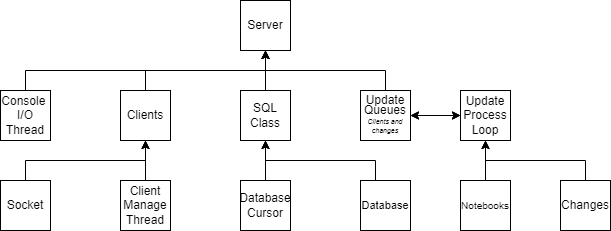

The diagram above was exported from draw.io. Its source (the exported page's mxGraphModel, read from the mxfile embedded in the PNG):
<mxGraphModel dx="677" dy="363" grid="1" gridSize="10" guides="1" tooltips="1" connect="1" arrows="1" fold="1" page="1" pageScale="1" pageWidth="850" pageHeight="1100" math="0" shadow="0">
  <root>
    <mxCell id="0" />
    <mxCell id="1" parent="0" />
    <mxCell id="wdxk8h2Vng6ZeQHqdTnk-1" value="Server" style="whiteSpace=wrap;html=1;aspect=fixed;" vertex="1" parent="1">
      <mxGeometry x="480" y="70" width="50" height="50" as="geometry" />
    </mxCell>
    <mxCell id="wdxk8h2Vng6ZeQHqdTnk-15" style="edgeStyle=orthogonalEdgeStyle;rounded=0;orthogonalLoop=1;jettySize=auto;html=1;" edge="1" parent="1" source="wdxk8h2Vng6ZeQHqdTnk-8" target="wdxk8h2Vng6ZeQHqdTnk-1">
      <mxGeometry relative="1" as="geometry">
        <Array as="points">
          <mxPoint x="505" y="140" />
          <mxPoint x="505" y="140" />
        </Array>
      </mxGeometry>
    </mxCell>
    <mxCell id="wdxk8h2Vng6ZeQHqdTnk-8" value="SQL Class" style="whiteSpace=wrap;html=1;aspect=fixed;" vertex="1" parent="1">
      <mxGeometry x="480" y="160" width="50" height="50" as="geometry" />
    </mxCell>
    <mxCell id="wdxk8h2Vng6ZeQHqdTnk-13" style="edgeStyle=orthogonalEdgeStyle;rounded=0;orthogonalLoop=1;jettySize=auto;html=1;" edge="1" parent="1" source="wdxk8h2Vng6ZeQHqdTnk-9" target="wdxk8h2Vng6ZeQHqdTnk-1">
      <mxGeometry relative="1" as="geometry">
        <Array as="points">
          <mxPoint x="265" y="140" />
          <mxPoint x="505" y="140" />
        </Array>
      </mxGeometry>
    </mxCell>
    <mxCell id="wdxk8h2Vng6ZeQHqdTnk-9" value="Console&amp;nbsp; I/O Thread" style="whiteSpace=wrap;html=1;aspect=fixed;" vertex="1" parent="1">
      <mxGeometry x="240" y="160" width="50" height="50" as="geometry" />
    </mxCell>
    <mxCell id="wdxk8h2Vng6ZeQHqdTnk-14" style="edgeStyle=orthogonalEdgeStyle;rounded=0;orthogonalLoop=1;jettySize=auto;html=1;" edge="1" parent="1" source="wdxk8h2Vng6ZeQHqdTnk-10" target="wdxk8h2Vng6ZeQHqdTnk-1">
      <mxGeometry relative="1" as="geometry">
        <Array as="points">
          <mxPoint x="385" y="140" />
          <mxPoint x="505" y="140" />
        </Array>
      </mxGeometry>
    </mxCell>
    <mxCell id="wdxk8h2Vng6ZeQHqdTnk-10" value="Clients" style="whiteSpace=wrap;html=1;aspect=fixed;" vertex="1" parent="1">
      <mxGeometry x="360" y="160" width="50" height="50" as="geometry" />
    </mxCell>
    <mxCell id="wdxk8h2Vng6ZeQHqdTnk-18" style="edgeStyle=orthogonalEdgeStyle;rounded=0;orthogonalLoop=1;jettySize=auto;html=1;" edge="1" parent="1" source="wdxk8h2Vng6ZeQHqdTnk-17" target="wdxk8h2Vng6ZeQHqdTnk-1">
      <mxGeometry relative="1" as="geometry">
        <Array as="points">
          <mxPoint x="625" y="140" />
          <mxPoint x="505" y="140" />
        </Array>
      </mxGeometry>
    </mxCell>
    <mxCell id="wdxk8h2Vng6ZeQHqdTnk-19" style="edgeStyle=orthogonalEdgeStyle;rounded=0;orthogonalLoop=1;jettySize=auto;html=1;startArrow=classic;startFill=1;" edge="1" parent="1" source="wdxk8h2Vng6ZeQHqdTnk-17">
      <mxGeometry relative="1" as="geometry">
        <mxPoint x="700" y="185" as="targetPoint" />
      </mxGeometry>
    </mxCell>
    <mxCell id="wdxk8h2Vng6ZeQHqdTnk-17" value="&lt;p style=&quot;line-height: 0.8&quot;&gt;Update Queues&lt;br&gt;&lt;font style=&quot;font-size: 7px&quot;&gt;&lt;i style=&quot;line-height: 0.8&quot;&gt;Clients and changes&lt;/i&gt;&lt;/font&gt;&lt;/p&gt;" style="whiteSpace=wrap;html=1;aspect=fixed;" vertex="1" parent="1">
      <mxGeometry x="600" y="160" width="50" height="50" as="geometry" />
    </mxCell>
    <mxCell id="wdxk8h2Vng6ZeQHqdTnk-21" value="" style="edgeStyle=orthogonalEdgeStyle;rounded=0;orthogonalLoop=1;jettySize=auto;html=1;fontSize=7;startArrow=classic;startFill=1;" edge="1" parent="1" source="wdxk8h2Vng6ZeQHqdTnk-20" target="wdxk8h2Vng6ZeQHqdTnk-17">
      <mxGeometry relative="1" as="geometry" />
    </mxCell>
    <mxCell id="wdxk8h2Vng6ZeQHqdTnk-20" value="Update Process Loop" style="whiteSpace=wrap;html=1;aspect=fixed;" vertex="1" parent="1">
      <mxGeometry x="700" y="160" width="50" height="50" as="geometry" />
    </mxCell>
    <mxCell id="wdxk8h2Vng6ZeQHqdTnk-24" style="edgeStyle=orthogonalEdgeStyle;rounded=0;orthogonalLoop=1;jettySize=auto;html=1;fontSize=10;startArrow=none;startFill=0;" edge="1" parent="1" source="wdxk8h2Vng6ZeQHqdTnk-23" target="wdxk8h2Vng6ZeQHqdTnk-20">
      <mxGeometry relative="1" as="geometry">
        <Array as="points">
          <mxPoint x="725" y="230" />
          <mxPoint x="725" y="230" />
        </Array>
      </mxGeometry>
    </mxCell>
    <mxCell id="wdxk8h2Vng6ZeQHqdTnk-23" value="&lt;font style=&quot;font-size: 10px&quot;&gt;Notebooks&lt;/font&gt;" style="whiteSpace=wrap;html=1;aspect=fixed;" vertex="1" parent="1">
      <mxGeometry x="700" y="250" width="50" height="50" as="geometry" />
    </mxCell>
    <mxCell id="wdxk8h2Vng6ZeQHqdTnk-26" style="edgeStyle=orthogonalEdgeStyle;rounded=0;orthogonalLoop=1;jettySize=auto;html=1;fontSize=10;startArrow=none;startFill=0;" edge="1" parent="1" source="wdxk8h2Vng6ZeQHqdTnk-25" target="wdxk8h2Vng6ZeQHqdTnk-20">
      <mxGeometry relative="1" as="geometry">
        <Array as="points">
          <mxPoint x="825" y="230" />
          <mxPoint x="725" y="230" />
        </Array>
      </mxGeometry>
    </mxCell>
    <mxCell id="wdxk8h2Vng6ZeQHqdTnk-25" value="Changes" style="whiteSpace=wrap;html=1;aspect=fixed;" vertex="1" parent="1">
      <mxGeometry x="800" y="250" width="50" height="50" as="geometry" />
    </mxCell>
    <mxCell id="wdxk8h2Vng6ZeQHqdTnk-28" style="edgeStyle=orthogonalEdgeStyle;rounded=0;orthogonalLoop=1;jettySize=auto;html=1;fontSize=10;startArrow=none;startFill=0;" edge="1" parent="1" source="wdxk8h2Vng6ZeQHqdTnk-27" target="wdxk8h2Vng6ZeQHqdTnk-8">
      <mxGeometry relative="1" as="geometry" />
    </mxCell>
    <mxCell id="wdxk8h2Vng6ZeQHqdTnk-27" value="Database Cursor" style="whiteSpace=wrap;html=1;aspect=fixed;" vertex="1" parent="1">
      <mxGeometry x="480" y="250" width="50" height="50" as="geometry" />
    </mxCell>
    <mxCell id="wdxk8h2Vng6ZeQHqdTnk-30" style="edgeStyle=orthogonalEdgeStyle;rounded=0;orthogonalLoop=1;jettySize=auto;html=1;fontSize=11;startArrow=none;startFill=0;" edge="1" parent="1" source="wdxk8h2Vng6ZeQHqdTnk-29" target="wdxk8h2Vng6ZeQHqdTnk-8">
      <mxGeometry relative="1" as="geometry">
        <Array as="points">
          <mxPoint x="615" y="230" />
          <mxPoint x="505" y="230" />
        </Array>
      </mxGeometry>
    </mxCell>
    <mxCell id="wdxk8h2Vng6ZeQHqdTnk-29" value="&lt;font style=&quot;font-size: 11px&quot;&gt;Database&lt;/font&gt;" style="whiteSpace=wrap;html=1;aspect=fixed;" vertex="1" parent="1">
      <mxGeometry x="600" y="250" width="50" height="50" as="geometry" />
    </mxCell>
    <mxCell id="wdxk8h2Vng6ZeQHqdTnk-32" style="edgeStyle=orthogonalEdgeStyle;rounded=0;orthogonalLoop=1;jettySize=auto;html=1;fontSize=11;startArrow=none;startFill=0;" edge="1" parent="1" source="wdxk8h2Vng6ZeQHqdTnk-31" target="wdxk8h2Vng6ZeQHqdTnk-10">
      <mxGeometry relative="1" as="geometry" />
    </mxCell>
    <mxCell id="wdxk8h2Vng6ZeQHqdTnk-31" value="Client Manage Thread" style="whiteSpace=wrap;html=1;aspect=fixed;" vertex="1" parent="1">
      <mxGeometry x="360" y="250" width="50" height="50" as="geometry" />
    </mxCell>
    <mxCell id="wdxk8h2Vng6ZeQHqdTnk-34" style="edgeStyle=orthogonalEdgeStyle;rounded=0;orthogonalLoop=1;jettySize=auto;html=1;fontSize=11;startArrow=none;startFill=0;" edge="1" parent="1" source="wdxk8h2Vng6ZeQHqdTnk-33" target="wdxk8h2Vng6ZeQHqdTnk-10">
      <mxGeometry relative="1" as="geometry">
        <Array as="points">
          <mxPoint x="265" y="230" />
          <mxPoint x="385" y="230" />
        </Array>
      </mxGeometry>
    </mxCell>
    <mxCell id="wdxk8h2Vng6ZeQHqdTnk-33" value="Socket" style="whiteSpace=wrap;html=1;aspect=fixed;" vertex="1" parent="1">
      <mxGeometry x="240" y="250" width="50" height="50" as="geometry" />
    </mxCell>
  </root>
</mxGraphModel>